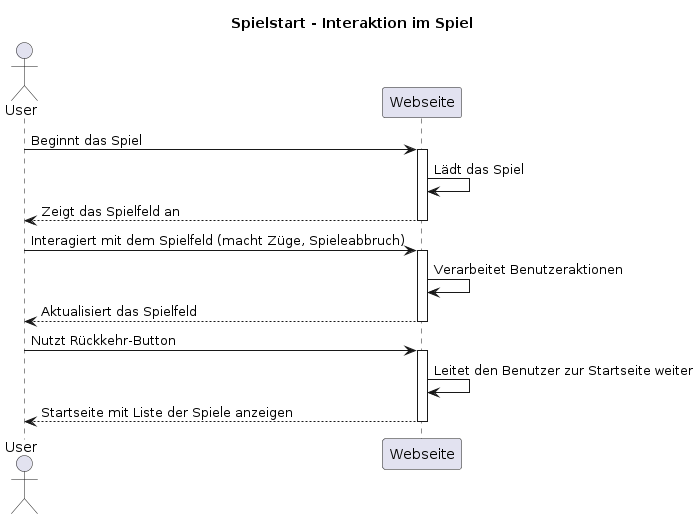

The diagram above was rendered by PlantUML. Its source (embedded in the PNG):
@startuml
title Spielstart - Interaktion im Spiel

actor User
participant Webseite

User -> Webseite: Beginnt das Spiel
activate Webseite
Webseite -> Webseite: Lädt das Spiel 
Webseite --> User: Zeigt das Spielfeld an
deactivate Webseite

User -> Webseite: Interagiert mit dem Spielfeld (macht Züge, Spieleabbruch)
activate Webseite
Webseite -> Webseite: Verarbeitet Benutzeraktionen
Webseite --> User: Aktualisiert das Spielfeld
deactivate Webseite

User -> Webseite: Nutzt Rückkehr-Button
activate Webseite
Webseite -> Webseite: Leitet den Benutzer zur Startseite weiter
Webseite --> User: Startseite mit Liste der Spiele anzeigen
deactivate Webseite
@enduml